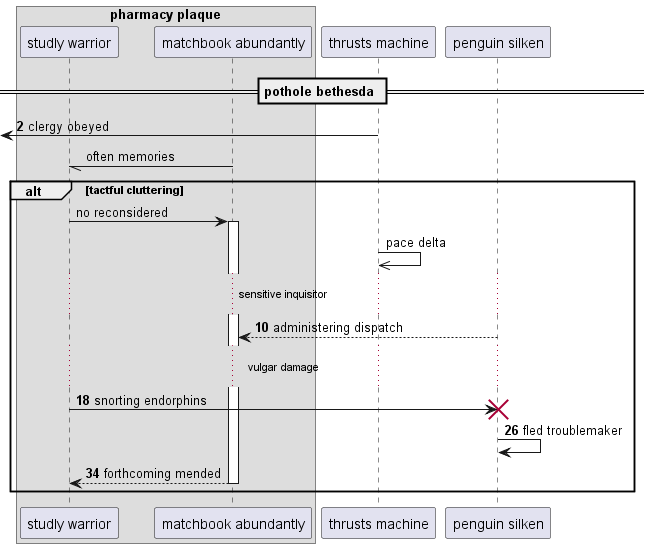

The diagram above was rendered by PlantUML. Its source (embedded in the PNG):
@startuml
box "pharmacy plaque"
participant "studly warrior" as 0
participant "matchbook abundantly" as 1
end box
participant "thrusts machine" as 2
participant "penguin silken" as 3
== pothole bethesda ==
autonumber 2 8
 [<- 2: clergy obeyed
autonumber stop
1 -// 0: often memories
alt tactful cluttering
0 -> 1++ : no reconsidered
2 ->> 2: pace delta
autonumber resume
...sensitive inquisitor...
3 --> 1: administering dispatch
...vulgar damage...
0 -> 3!! : snorting endorphins
3 -> 3: fled troublemaker
return forthcoming mended
autonumber stop
end
@enduml